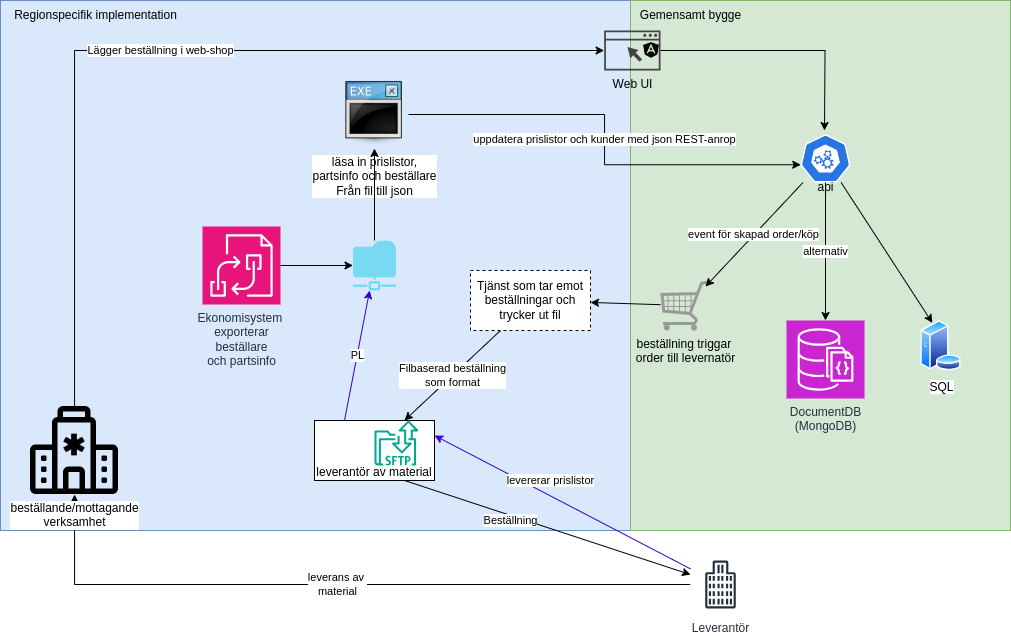

The diagram above was exported from draw.io. Its source (the exported page's mxGraphModel, read from the mxfile embedded in the PNG):
<mxGraphModel dx="2451" dy="900" grid="1" gridSize="10" guides="1" tooltips="1" connect="1" arrows="1" fold="1" page="1" pageScale="1" pageWidth="827" pageHeight="1169" math="0" shadow="0">
  <root>
    <mxCell id="0" />
    <mxCell id="1" parent="0" />
    <mxCell id="sk-FB_yUPwDeMMYsdKdh-5" value="" style="rounded=0;whiteSpace=wrap;html=1;fillColor=#dae8fc;strokeColor=#6c8ebf;" vertex="1" parent="1">
      <mxGeometry x="-280" y="30" width="630" height="530" as="geometry" />
    </mxCell>
    <mxCell id="sk-FB_yUPwDeMMYsdKdh-3" value="" style="rounded=0;whiteSpace=wrap;html=1;fillColor=#d5e8d4;strokeColor=#82b366;" vertex="1" parent="1">
      <mxGeometry x="350" y="30" width="380" height="530" as="geometry" />
    </mxCell>
    <mxCell id="7PqpWay8aphvMot5uFaO-45" value="leverans av&amp;nbsp;&lt;div&gt;material&lt;/div&gt;" style="edgeStyle=orthogonalEdgeStyle;rounded=0;orthogonalLoop=1;jettySize=auto;html=1;" parent="1" source="vlKQkPfzAdEG_Gz5IikS-2" target="7PqpWay8aphvMot5uFaO-44" edge="1">
      <mxGeometry relative="1" as="geometry" />
    </mxCell>
    <mxCell id="vlKQkPfzAdEG_Gz5IikS-3" value="Beställning" style="rounded=0;orthogonalLoop=1;jettySize=auto;html=1;exitX=0.75;exitY=1;exitDx=0;exitDy=0;" parent="1" source="7PqpWay8aphvMot5uFaO-36" target="vlKQkPfzAdEG_Gz5IikS-2" edge="1">
      <mxGeometry x="-0.2481" y="-5" relative="1" as="geometry">
        <mxPoint x="230" y="640" as="targetPoint" />
        <mxPoint as="offset" />
      </mxGeometry>
    </mxCell>
    <mxCell id="vlKQkPfzAdEG_Gz5IikS-7" value="PL" style="rounded=0;orthogonalLoop=1;jettySize=auto;html=1;exitX=0.25;exitY=0;exitDx=0;exitDy=0;fillColor=#6a00ff;strokeColor=#3700CC;" parent="1" source="7PqpWay8aphvMot5uFaO-36" target="7PqpWay8aphvMot5uFaO-12" edge="1">
      <mxGeometry relative="1" as="geometry" />
    </mxCell>
    <mxCell id="7PqpWay8aphvMot5uFaO-1" value="läsa in prislistor,&lt;div&gt;partsinfo och beställare&lt;div&gt;&lt;div&gt;Från fil till json&lt;/div&gt;&lt;/div&gt;&lt;/div&gt;" style="shape=image;html=1;verticalAlign=top;verticalLabelPosition=bottom;labelBackgroundColor=#ffffff;imageAspect=0;aspect=fixed;image=https://cdn3.iconfinder.com/data/icons/UltimateGnome/128x128/mimetypes/application-x-executable.png" parent="1" vertex="1">
      <mxGeometry x="60" y="110" width="68" height="68" as="geometry" />
    </mxCell>
    <mxCell id="7PqpWay8aphvMot5uFaO-38" style="rounded=0;orthogonalLoop=1;jettySize=auto;html=1;entryX=0.25;entryY=0;entryDx=0;entryDy=0;" parent="1" source="7PqpWay8aphvMot5uFaO-2" target="7PqpWay8aphvMot5uFaO-37" edge="1">
      <mxGeometry relative="1" as="geometry" />
    </mxCell>
    <mxCell id="7PqpWay8aphvMot5uFaO-2" value="&lt;div&gt;&lt;br&gt;&lt;/div&gt;&lt;div&gt;&lt;br&gt;&lt;/div&gt;&lt;div&gt;&lt;br&gt;&lt;/div&gt;&lt;div&gt;&lt;br&gt;&lt;/div&gt;&lt;div&gt;api&lt;/div&gt;" style="aspect=fixed;sketch=0;html=1;dashed=0;whitespace=wrap;fillColor=#2875E2;strokeColor=#ffffff;points=[[0.005,0.63,0],[0.1,0.2,0],[0.9,0.2,0],[0.5,0,0],[0.995,0.63,0],[0.72,0.99,0],[0.5,1,0],[0.28,0.99,0]];shape=mxgraph.kubernetes.icon2;prIcon=api" parent="1" vertex="1">
      <mxGeometry x="520" y="164" width="50" height="48" as="geometry" />
    </mxCell>
    <mxCell id="7PqpWay8aphvMot5uFaO-3" value="uppdatera prislistor och kunder med json REST-anrop" style="edgeStyle=orthogonalEdgeStyle;rounded=0;orthogonalLoop=1;jettySize=auto;html=1;entryX=0.005;entryY=0.63;entryDx=0;entryDy=0;entryPerimeter=0;" parent="1" source="7PqpWay8aphvMot5uFaO-1" target="7PqpWay8aphvMot5uFaO-2" edge="1">
      <mxGeometry relative="1" as="geometry" />
    </mxCell>
    <mxCell id="7PqpWay8aphvMot5uFaO-4" value="Web UI" style="sketch=0;pointerEvents=1;shadow=0;dashed=0;html=1;strokeColor=none;fillColor=#434445;aspect=fixed;labelPosition=center;verticalLabelPosition=bottom;verticalAlign=top;align=center;outlineConnect=0;shape=mxgraph.vvd.web_browser;" parent="1" vertex="1">
      <mxGeometry x="323.65999999999997" y="60" width="56.34" height="40" as="geometry" />
    </mxCell>
    <mxCell id="7PqpWay8aphvMot5uFaO-5" style="edgeStyle=orthogonalEdgeStyle;rounded=0;orthogonalLoop=1;jettySize=auto;html=1;" parent="1" source="7PqpWay8aphvMot5uFaO-4" edge="1">
      <mxGeometry relative="1" as="geometry">
        <mxPoint x="544" y="160" as="targetPoint" />
      </mxGeometry>
    </mxCell>
    <mxCell id="7PqpWay8aphvMot5uFaO-6" value="" style="shape=image;html=1;verticalAlign=top;verticalLabelPosition=bottom;labelBackgroundColor=#ffffff;imageAspect=0;aspect=fixed;image=https://cdn1.iconfinder.com/data/icons/ionicons-fill-vol-1/512/logo-angular-128.png" parent="1" vertex="1">
      <mxGeometry x="362" y="71" width="18" height="18" as="geometry" />
    </mxCell>
    <mxCell id="vlKQkPfzAdEG_Gz5IikS-8" value="Filbaserad beställning&lt;div&gt;som format&lt;/div&gt;" style="rounded=0;orthogonalLoop=1;jettySize=auto;html=1;entryX=0.75;entryY=0;entryDx=0;entryDy=0;exitX=0.25;exitY=1;exitDx=0;exitDy=0;" parent="1" source="sk-FB_yUPwDeMMYsdKdh-1" target="7PqpWay8aphvMot5uFaO-36" edge="1">
      <mxGeometry relative="1" as="geometry">
        <mxPoint x="240" y="460" as="sourcePoint" />
      </mxGeometry>
    </mxCell>
    <mxCell id="sk-FB_yUPwDeMMYsdKdh-2" style="rounded=0;orthogonalLoop=1;jettySize=auto;html=1;" edge="1" parent="1" source="7PqpWay8aphvMot5uFaO-8" target="sk-FB_yUPwDeMMYsdKdh-1">
      <mxGeometry relative="1" as="geometry" />
    </mxCell>
    <mxCell id="7PqpWay8aphvMot5uFaO-8" value="beställning triggar&amp;nbsp;&lt;div&gt;order till levernatör&lt;/div&gt;" style="verticalLabelPosition=bottom;shadow=0;dashed=0;align=center;html=1;verticalAlign=top;strokeWidth=1;shape=mxgraph.mockup.misc.shoppingCart;strokeColor=#999999;" parent="1" vertex="1">
      <mxGeometry x="380" y="310" width="50" height="50" as="geometry" />
    </mxCell>
    <mxCell id="7PqpWay8aphvMot5uFaO-10" value="event för skapad order/köp" style="rounded=0;orthogonalLoop=1;jettySize=auto;html=1;entryX=0.9;entryY=0.12;entryDx=0;entryDy=0;entryPerimeter=0;" parent="1" source="7PqpWay8aphvMot5uFaO-2" target="7PqpWay8aphvMot5uFaO-8" edge="1">
      <mxGeometry relative="1" as="geometry" />
    </mxCell>
    <mxCell id="vlKQkPfzAdEG_Gz5IikS-6" style="edgeStyle=orthogonalEdgeStyle;rounded=0;orthogonalLoop=1;jettySize=auto;html=1;entryX=0.5;entryY=1;entryDx=0;entryDy=0;" parent="1" source="7PqpWay8aphvMot5uFaO-12" target="7PqpWay8aphvMot5uFaO-1" edge="1">
      <mxGeometry relative="1" as="geometry" />
    </mxCell>
    <mxCell id="7PqpWay8aphvMot5uFaO-12" value="" style="sketch=0;aspect=fixed;pointerEvents=1;shadow=0;dashed=0;html=1;strokeColor=none;labelPosition=center;verticalLabelPosition=bottom;verticalAlign=top;align=center;fillColor=#78d9f2;shape=mxgraph.mscae.enterprise.shared_folder" parent="1" vertex="1">
      <mxGeometry x="72.5" y="270" width="43" height="50" as="geometry" />
    </mxCell>
    <mxCell id="7PqpWay8aphvMot5uFaO-37" value="SQL" style="image;aspect=fixed;perimeter=ellipsePerimeter;html=1;align=center;shadow=0;dashed=0;spacingTop=3;image=img/lib/active_directory/database_server.svg;" parent="1" vertex="1">
      <mxGeometry x="640" y="350" width="41" height="50" as="geometry" />
    </mxCell>
    <mxCell id="7PqpWay8aphvMot5uFaO-40" value="DocumentDB&lt;div&gt;(MongoDB)&lt;br&gt;&lt;div&gt;&lt;br&gt;&lt;/div&gt;&lt;/div&gt;" style="sketch=0;points=[[0,0,0],[0.25,0,0],[0.5,0,0],[0.75,0,0],[1,0,0],[0,1,0],[0.25,1,0],[0.5,1,0],[0.75,1,0],[1,1,0],[0,0.25,0],[0,0.5,0],[0,0.75,0],[1,0.25,0],[1,0.5,0],[1,0.75,0]];outlineConnect=0;fontColor=#232F3E;fillColor=#C925D1;strokeColor=#ffffff;dashed=0;verticalLabelPosition=bottom;verticalAlign=top;align=center;html=1;fontSize=12;fontStyle=0;aspect=fixed;shape=mxgraph.aws4.resourceIcon;resIcon=mxgraph.aws4.documentdb_with_mongodb_compatibility;" parent="1" vertex="1">
      <mxGeometry x="506" y="350" width="78" height="78" as="geometry" />
    </mxCell>
    <mxCell id="7PqpWay8aphvMot5uFaO-41" value="alternativ" style="edgeStyle=orthogonalEdgeStyle;rounded=0;orthogonalLoop=1;jettySize=auto;html=1;entryX=0.5;entryY=0;entryDx=0;entryDy=0;entryPerimeter=0;" parent="1" source="7PqpWay8aphvMot5uFaO-2" target="7PqpWay8aphvMot5uFaO-40" edge="1">
      <mxGeometry relative="1" as="geometry" />
    </mxCell>
    <mxCell id="7PqpWay8aphvMot5uFaO-42" value="&lt;div&gt;Ekonomisystem&amp;nbsp;&lt;/div&gt;&lt;div&gt;exporterar&lt;/div&gt;&lt;div&gt;beställare&lt;/div&gt;&lt;div&gt;och partsinfo&lt;/div&gt;" style="sketch=0;points=[[0,0,0],[0.25,0,0],[0.5,0,0],[0.75,0,0],[1,0,0],[0,1,0],[0.25,1,0],[0.5,1,0],[0.75,1,0],[1,1,0],[0,0.25,0],[0,0.5,0],[0,0.75,0],[1,0.25,0],[1,0.5,0],[1,0.75,0]];outlineConnect=0;fontColor=#232F3E;fillColor=#E7157B;strokeColor=#ffffff;dashed=0;verticalLabelPosition=bottom;verticalAlign=top;align=center;html=1;fontSize=12;fontStyle=0;aspect=fixed;shape=mxgraph.aws4.resourceIcon;resIcon=mxgraph.aws4.b2b_data_interchange;" parent="1" vertex="1">
      <mxGeometry x="-78" y="256" width="78" height="78" as="geometry" />
    </mxCell>
    <mxCell id="7PqpWay8aphvMot5uFaO-43" style="edgeStyle=orthogonalEdgeStyle;rounded=0;orthogonalLoop=1;jettySize=auto;html=1;entryX=0;entryY=0.5;entryDx=0;entryDy=0;entryPerimeter=0;" parent="1" source="7PqpWay8aphvMot5uFaO-42" target="7PqpWay8aphvMot5uFaO-12" edge="1">
      <mxGeometry relative="1" as="geometry" />
    </mxCell>
    <mxCell id="vlKQkPfzAdEG_Gz5IikS-1" value="Lägger beställning i web-shop" style="edgeStyle=orthogonalEdgeStyle;rounded=0;orthogonalLoop=1;jettySize=auto;html=1;" parent="1" source="7PqpWay8aphvMot5uFaO-44" target="7PqpWay8aphvMot5uFaO-4" edge="1">
      <mxGeometry relative="1" as="geometry">
        <Array as="points">
          <mxPoint x="-206" y="80" />
        </Array>
      </mxGeometry>
    </mxCell>
    <mxCell id="7PqpWay8aphvMot5uFaO-44" value="beställande/mottagande&lt;div&gt;verksamhet&lt;/div&gt;" style="shape=image;html=1;verticalAlign=top;verticalLabelPosition=bottom;labelBackgroundColor=#ffffff;imageAspect=0;aspect=fixed;image=https://cdn1.iconfinder.com/data/icons/bootstrap-vol-3/16/hospital-128.png" parent="1" vertex="1">
      <mxGeometry x="-250" y="436" width="88" height="88" as="geometry" />
    </mxCell>
    <mxCell id="vlKQkPfzAdEG_Gz5IikS-2" value="Leverantör" style="sketch=0;outlineConnect=0;fontColor=#232F3E;gradientColor=none;strokeColor=#232F3E;fillColor=#ffffff;dashed=0;verticalLabelPosition=bottom;verticalAlign=top;align=center;html=1;fontSize=12;fontStyle=0;aspect=fixed;shape=mxgraph.aws4.resourceIcon;resIcon=mxgraph.aws4.office_building;" parent="1" vertex="1">
      <mxGeometry x="410" y="584" width="60" height="60" as="geometry" />
    </mxCell>
    <mxCell id="vlKQkPfzAdEG_Gz5IikS-4" value="levererar prislistor" style="rounded=0;orthogonalLoop=1;jettySize=auto;html=1;entryX=1;entryY=0.25;entryDx=0;entryDy=0;fillColor=#6a00ff;strokeColor=#3700CC;" parent="1" source="vlKQkPfzAdEG_Gz5IikS-2" target="7PqpWay8aphvMot5uFaO-36" edge="1">
      <mxGeometry x="0.1432" y="-14" relative="1" as="geometry">
        <mxPoint as="offset" />
      </mxGeometry>
    </mxCell>
    <mxCell id="sk-FB_yUPwDeMMYsdKdh-1" value="Tjänst som tar emot beställningar och trycker ut fil" style="rounded=0;whiteSpace=wrap;html=1;dashed=1;" vertex="1" parent="1">
      <mxGeometry x="190" y="300" width="120" height="60" as="geometry" />
    </mxCell>
    <mxCell id="sk-FB_yUPwDeMMYsdKdh-4" value="Gemensamt bygge" style="text;html=1;align=center;verticalAlign=middle;resizable=0;points=[];autosize=1;strokeColor=none;fillColor=none;" vertex="1" parent="1">
      <mxGeometry x="350" y="30" width="120" height="30" as="geometry" />
    </mxCell>
    <mxCell id="sk-FB_yUPwDeMMYsdKdh-7" value="Regionspecifik implementation" style="text;html=1;align=center;verticalAlign=middle;resizable=0;points=[];autosize=1;strokeColor=none;fillColor=none;" vertex="1" parent="1">
      <mxGeometry x="-280" y="30" width="190" height="30" as="geometry" />
    </mxCell>
    <mxCell id="sk-FB_yUPwDeMMYsdKdh-8" value="" style="group" vertex="1" connectable="0" parent="1">
      <mxGeometry x="33.999999999999986" y="450" width="120" height="60" as="geometry" />
    </mxCell>
    <mxCell id="7PqpWay8aphvMot5uFaO-36" value="&lt;div&gt;&lt;br&gt;&lt;/div&gt;&lt;div&gt;&lt;br&gt;&lt;/div&gt;&lt;div&gt;&lt;br&gt;&lt;/div&gt;&lt;div&gt;leverantör av material&lt;/div&gt;" style="rounded=0;whiteSpace=wrap;html=1;" parent="sk-FB_yUPwDeMMYsdKdh-8" vertex="1">
      <mxGeometry width="120" height="60" as="geometry" />
    </mxCell>
    <mxCell id="7PqpWay8aphvMot5uFaO-14" value="" style="sketch=0;outlineConnect=0;fontColor=#232F3E;gradientColor=none;fillColor=#01A88D;strokeColor=none;dashed=0;verticalLabelPosition=bottom;verticalAlign=top;align=center;html=1;fontSize=12;fontStyle=0;aspect=fixed;shape=mxgraph.aws4.transfer_for_sftp_resource;" parent="sk-FB_yUPwDeMMYsdKdh-8" vertex="1">
      <mxGeometry x="60.00000000000001" width="43.85" height="45" as="geometry" />
    </mxCell>
  </root>
</mxGraphModel>